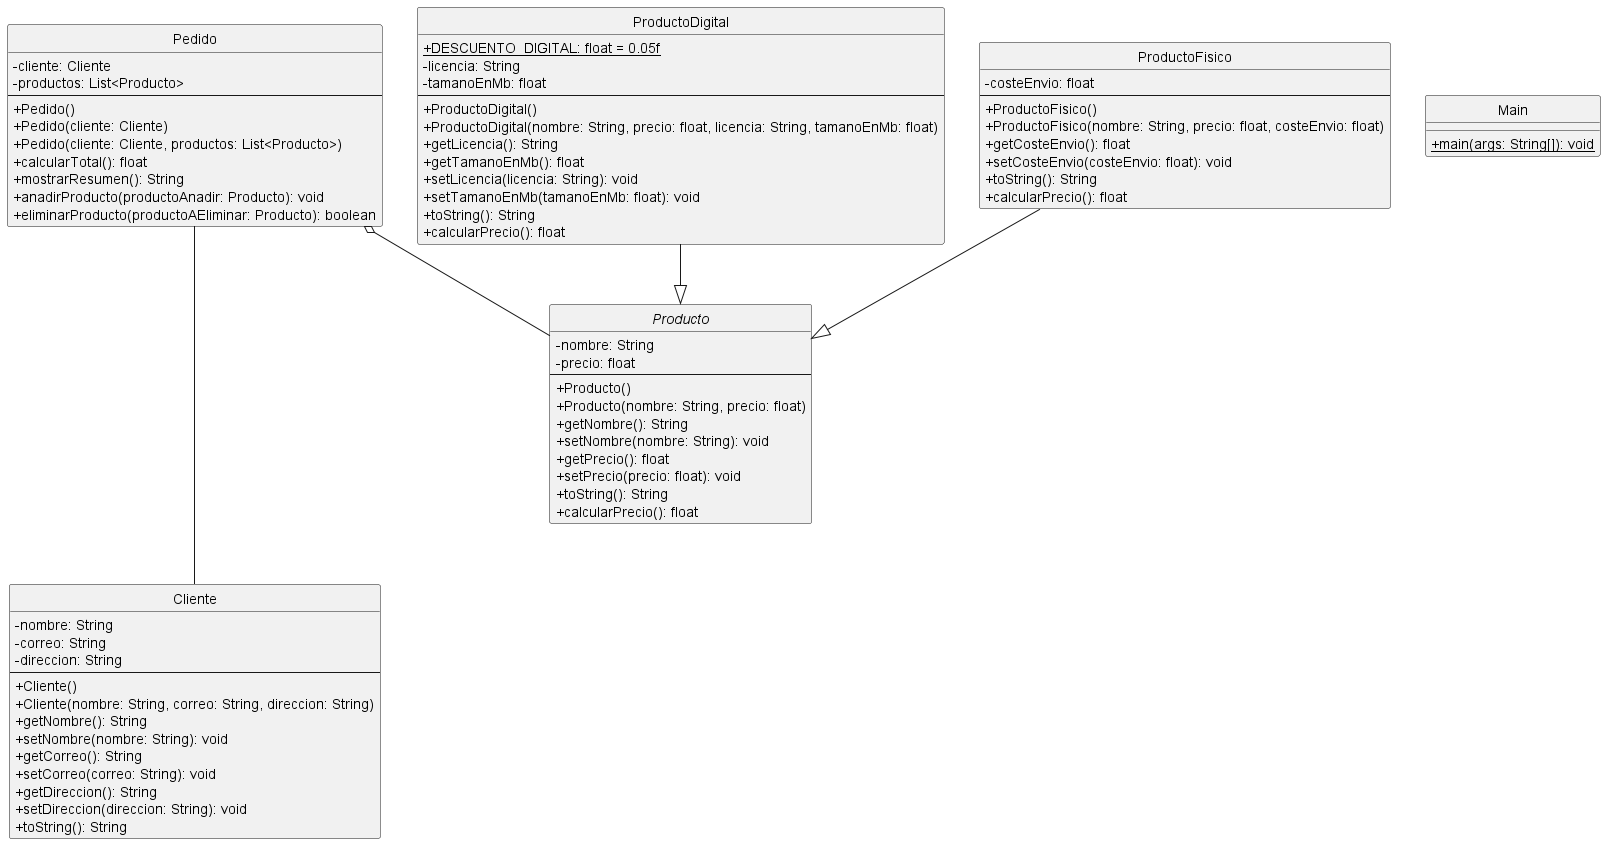

The diagram above was rendered by PlantUML. Its source (embedded in the PNG):
@startuml
skinparam classAttributeIconSize 0
hide circle

class Cliente {
  -nombre: String
  -correo: String
  -direccion: String
  --
  +Cliente()
  +Cliente(nombre: String, correo: String, direccion: String)
  +getNombre(): String
  +setNombre(nombre: String): void
  +getCorreo(): String
  +setCorreo(correo: String): void
  +getDireccion(): String
  +setDireccion(direccion: String): void
  +toString(): String
}

class Main {
  +{static} main(args: String[]): void
}

class Pedido {
  -cliente: Cliente
  -productos: List<Producto>
  --
  +Pedido()
  +Pedido(cliente: Cliente)
  +Pedido(cliente: Cliente, productos: List<Producto>)
  +calcularTotal(): float
  +mostrarResumen(): String
  +anadirProducto(productoAnadir: Producto): void
  +eliminarProducto(productoAEliminar: Producto): boolean
}

abstract class Producto {
  -nombre: String
  -precio: float
  --
  +Producto()
  +Producto(nombre: String, precio: float)
  +getNombre(): String
  +setNombre(nombre: String): void
  +getPrecio(): float
  +setPrecio(precio: float): void
  +toString(): String
  +calcularPrecio(): float
}

class ProductoDigital {
  +{static} DESCUENTO_DIGITAL: float = 0.05f
  -licencia: String
  -tamanoEnMb: float
  --
  +ProductoDigital()
  +ProductoDigital(nombre: String, precio: float, licencia: String, tamanoEnMb: float)
  +getLicencia(): String
  +getTamanoEnMb(): float
  +setLicencia(licencia: String): void
  +setTamanoEnMb(tamanoEnMb: float): void
  +toString(): String
  +calcularPrecio(): float
}

class ProductoFisico {
  -costeEnvio: float
  --
  +ProductoFisico()
  +ProductoFisico(nombre: String, precio: float, costeEnvio: float)
  +getCosteEnvio(): float
  +setCosteEnvio(costeEnvio: float): void
  +toString(): String
  +calcularPrecio(): float
}

Pedido --- Cliente
Pedido o-- Producto
ProductoDigital --|> Producto
ProductoFisico --|> Producto
@enduml